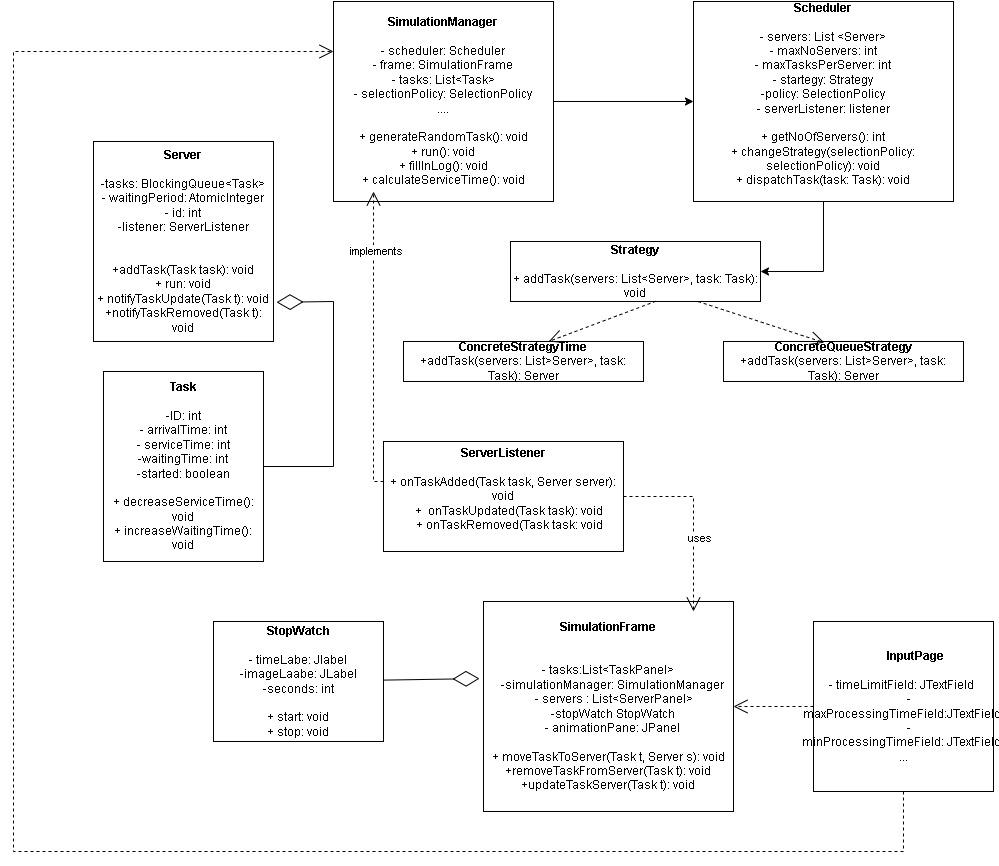

The diagram above was exported from draw.io. Its source (the exported page's mxGraphModel, read from the mxfile embedded in the PNG):
<mxGraphModel dx="1518" dy="655" grid="1" gridSize="10" guides="1" tooltips="1" connect="1" arrows="1" fold="1" page="1" pageScale="1" pageWidth="1654" pageHeight="2336" math="0" shadow="0">
  <root>
    <mxCell id="0" />
    <mxCell id="1" parent="0" />
    <mxCell id="mDoydRNhjs9LYRqy3pAh-1" value="&lt;b&gt;SimulationManager&lt;/b&gt;&lt;div&gt;&lt;br&gt;&lt;/div&gt;&lt;div&gt;- scheduler: Scheduler&lt;/div&gt;&lt;div&gt;- frame: SimulationFrame&lt;/div&gt;&lt;div&gt;- tasks: List&amp;lt;Task&amp;gt;&lt;/div&gt;&lt;div&gt;- selectionPolicy: SelectionPolicy&lt;/div&gt;&lt;div&gt;....&lt;/div&gt;&lt;div&gt;&lt;br&gt;&lt;/div&gt;&lt;div&gt;+ generateRandomTask(): void&lt;/div&gt;&lt;div&gt;+ run(): void&lt;/div&gt;&lt;div&gt;+ fillInLog(): void&lt;/div&gt;&lt;div&gt;+ calculateServiceTime(): void&lt;/div&gt;" style="rounded=0;whiteSpace=wrap;html=1;" vertex="1" parent="1">
      <mxGeometry x="400" y="50" width="220" height="200" as="geometry" />
    </mxCell>
    <mxCell id="mDoydRNhjs9LYRqy3pAh-2" value="&lt;b&gt;Scheduler&lt;/b&gt;&lt;div&gt;&lt;br&gt;&lt;div&gt;- servers: List &amp;lt;Server&amp;gt;&lt;/div&gt;&lt;div&gt;- maxNoServers: int&lt;/div&gt;&lt;div&gt;- maxTasksPerServer: int&lt;/div&gt;&lt;div&gt;- startegy: Strategy&lt;/div&gt;&lt;div&gt;-policy: SelectionPolicy&lt;/div&gt;&lt;div&gt;- serverListener: listener&lt;/div&gt;&lt;div&gt;&lt;br&gt;&lt;/div&gt;&lt;div&gt;+ getNoOfServers(): int&lt;/div&gt;&lt;div&gt;+ changeStrategy(selectionPolicy: selectionPolicy): void&lt;/div&gt;&lt;div&gt;+ dispatchTask(task: Task): void&lt;/div&gt;&lt;div&gt;&lt;br&gt;&lt;/div&gt;&lt;/div&gt;" style="rounded=0;whiteSpace=wrap;html=1;" vertex="1" parent="1">
      <mxGeometry x="760" y="50" width="260" height="200" as="geometry" />
    </mxCell>
    <mxCell id="mDoydRNhjs9LYRqy3pAh-3" value="&lt;b&gt;Strategy&lt;/b&gt;&lt;div&gt;&lt;br&gt;&lt;div&gt;+ addTask(servers: List&amp;lt;Server&amp;gt;, task: Task): void&lt;/div&gt;&lt;/div&gt;" style="rounded=0;whiteSpace=wrap;html=1;" vertex="1" parent="1">
      <mxGeometry x="577" y="290" width="250" height="60" as="geometry" />
    </mxCell>
    <mxCell id="mDoydRNhjs9LYRqy3pAh-4" value="&lt;b&gt;ConcreteStrategyTime&lt;/b&gt;&lt;div&gt;+addTask(servers: List&amp;gt;Server&amp;gt;, task: Task): Server&lt;/div&gt;" style="rounded=0;whiteSpace=wrap;html=1;" vertex="1" parent="1">
      <mxGeometry x="470" y="390" width="240" height="40" as="geometry" />
    </mxCell>
    <mxCell id="mDoydRNhjs9LYRqy3pAh-5" value="&lt;b&gt;ConcreteQueueStrategy&lt;/b&gt;&lt;br&gt;&lt;div&gt;+addTask(servers: List&amp;gt;Server&amp;gt;, task: Task): Server&lt;/div&gt;" style="rounded=0;whiteSpace=wrap;html=1;" vertex="1" parent="1">
      <mxGeometry x="790" y="390" width="240" height="40" as="geometry" />
    </mxCell>
    <mxCell id="mDoydRNhjs9LYRqy3pAh-6" value="&lt;b&gt;ServerListener&lt;/b&gt;&lt;div&gt;&lt;br&gt;&lt;/div&gt;&lt;div&gt;&lt;div&gt;+ onTaskAdded(Task task, Server server): void&lt;/div&gt;&lt;div&gt;&amp;nbsp; &amp;nbsp; +&amp;nbsp; onTaskUpdated(Task task): void&lt;/div&gt;&lt;div&gt;&amp;nbsp; &amp;nbsp; + onTaskRemoved(Task task: void&lt;/div&gt;&lt;div&gt;&lt;br&gt;&lt;/div&gt;&lt;/div&gt;" style="rounded=0;whiteSpace=wrap;html=1;" vertex="1" parent="1">
      <mxGeometry x="450" y="490" width="240" height="110" as="geometry" />
    </mxCell>
    <mxCell id="mDoydRNhjs9LYRqy3pAh-7" value="&lt;b&gt;Task&lt;/b&gt;&lt;div&gt;&lt;br&gt;&lt;div&gt;-ID: int&lt;/div&gt;&lt;div&gt;- arrivalTime: int&lt;/div&gt;&lt;div&gt;- serviceTime: int&lt;/div&gt;&lt;div&gt;-waitingTime: int&lt;/div&gt;&lt;div&gt;-started: boolean&lt;/div&gt;&lt;div&gt;&lt;br&gt;&lt;/div&gt;&lt;div&gt;+ decreaseServiceTime(): void&lt;/div&gt;&lt;div&gt;+ increaseWaitingTime(): void&lt;/div&gt;&lt;/div&gt;" style="rounded=0;whiteSpace=wrap;html=1;" vertex="1" parent="1">
      <mxGeometry x="170" y="420" width="160" height="190" as="geometry" />
    </mxCell>
    <mxCell id="mDoydRNhjs9LYRqy3pAh-8" value="&lt;b&gt;Server&lt;/b&gt;&lt;div&gt;&lt;br&gt;&lt;/div&gt;&lt;div&gt;-tasks: BlockingQueue&amp;lt;Task&amp;gt;&lt;/div&gt;&lt;div&gt;- waitingPeriod: AtomicInteger&lt;/div&gt;&lt;div&gt;- id: int&lt;/div&gt;&lt;div&gt;-listener: ServerListener&lt;/div&gt;&lt;div&gt;&lt;br&gt;&lt;/div&gt;&lt;div&gt;&lt;br&gt;&lt;/div&gt;&lt;div&gt;+addTask(Task task): void&lt;/div&gt;&lt;div&gt;+ run: void&lt;/div&gt;&lt;div&gt;+ notifyTaskUpdate(Task t): void&lt;/div&gt;&lt;div&gt;+notifyTaskRemoved(Task t): void&lt;/div&gt;" style="rounded=0;whiteSpace=wrap;html=1;" vertex="1" parent="1">
      <mxGeometry x="160" y="190" width="180" height="200" as="geometry" />
    </mxCell>
    <mxCell id="mDoydRNhjs9LYRqy3pAh-9" value="&lt;b&gt;SimulationFrame&lt;/b&gt;&lt;div&gt;&lt;br&gt;&lt;/div&gt;&lt;div&gt;&lt;br&gt;&lt;div&gt;&lt;div&gt;&amp;nbsp;- tasks:&lt;span style=&quot;background-color: transparent; color: light-dark(rgb(0, 0, 0), rgb(255, 255, 255));&quot;&gt;List&amp;lt;TaskPanel&amp;gt;&lt;/span&gt;&lt;span style=&quot;background-color: transparent; color: light-dark(rgb(0, 0, 0), rgb(255, 255, 255));&quot;&gt;&amp;nbsp;&lt;/span&gt;&lt;/div&gt;&lt;div&gt;&amp;nbsp; &amp;nbsp; -simulationManager:&amp;nbsp;&lt;span style=&quot;background-color: transparent; color: light-dark(rgb(0, 0, 0), rgb(255, 255, 255));&quot;&gt;SimulationManager&lt;/span&gt;&lt;span style=&quot;background-color: transparent; color: light-dark(rgb(0, 0, 0), rgb(255, 255, 255));&quot;&gt;&amp;nbsp;&lt;/span&gt;&lt;/div&gt;&lt;div&gt;&amp;nbsp; &amp;nbsp; - servers : L&lt;span style=&quot;background-color: transparent; color: light-dark(rgb(0, 0, 0), rgb(255, 255, 255));&quot;&gt;ist&amp;lt;ServerPanel&amp;gt;&lt;/span&gt;&lt;/div&gt;&lt;div&gt;&amp;nbsp; &amp;nbsp; -stopWatch&amp;nbsp;&lt;span style=&quot;background-color: transparent; color: light-dark(rgb(0, 0, 0), rgb(255, 255, 255));&quot;&gt;StopWatch&lt;/span&gt;&lt;span style=&quot;background-color: transparent; color: light-dark(rgb(0, 0, 0), rgb(255, 255, 255));&quot;&gt;&amp;nbsp;&lt;/span&gt;&lt;/div&gt;&lt;div&gt;&amp;nbsp; &amp;nbsp; - animationPane:&amp;nbsp;&lt;span style=&quot;background-color: transparent; color: light-dark(rgb(0, 0, 0), rgb(255, 255, 255));&quot;&gt;JPanel&lt;/span&gt;&lt;span style=&quot;background-color: transparent; color: light-dark(rgb(0, 0, 0), rgb(255, 255, 255));&quot;&gt;&amp;nbsp;&lt;/span&gt;&lt;/div&gt;&lt;/div&gt;&lt;/div&gt;&lt;div&gt;&lt;span style=&quot;background-color: transparent; color: light-dark(rgb(0, 0, 0), rgb(255, 255, 255));&quot;&gt;&lt;br&gt;&lt;/span&gt;&lt;/div&gt;&lt;div&gt;&lt;span style=&quot;background-color: transparent; color: light-dark(rgb(0, 0, 0), rgb(255, 255, 255));&quot;&gt;+ moveTaskToServer(Task t, Server s): void&lt;/span&gt;&lt;/div&gt;&lt;div&gt;&lt;span style=&quot;background-color: transparent; color: light-dark(rgb(0, 0, 0), rgb(255, 255, 255));&quot;&gt;+removeTaskFromServer(Task t): void&lt;/span&gt;&lt;/div&gt;&lt;div&gt;&lt;span style=&quot;background-color: transparent; color: light-dark(rgb(0, 0, 0), rgb(255, 255, 255));&quot;&gt;+updateTaskServer(Task t): void&lt;/span&gt;&lt;/div&gt;" style="rounded=0;whiteSpace=wrap;html=1;" vertex="1" parent="1">
      <mxGeometry x="550" y="650" width="250" height="210" as="geometry" />
    </mxCell>
    <mxCell id="mDoydRNhjs9LYRqy3pAh-10" value="&lt;b&gt;StopWatch&lt;/b&gt;&lt;div&gt;&lt;br&gt;&lt;div&gt;- timeLabe: Jlabel&lt;/div&gt;&lt;div&gt;-imageLaabe: JLabel&lt;/div&gt;&lt;div&gt;-seconds: int&lt;/div&gt;&lt;div&gt;&lt;br&gt;&lt;/div&gt;&lt;div&gt;+ start: void&lt;/div&gt;&lt;div&gt;+ stop: void&lt;/div&gt;&lt;/div&gt;" style="rounded=0;whiteSpace=wrap;html=1;" vertex="1" parent="1">
      <mxGeometry x="280" y="670" width="170" height="120" as="geometry" />
    </mxCell>
    <mxCell id="mDoydRNhjs9LYRqy3pAh-11" value="&lt;span style=&quot;white-space: pre;&quot;&gt;&#09;&lt;/span&gt;&lt;b&gt;InputPage&lt;/b&gt;&lt;div&gt;&lt;br&gt;&lt;/div&gt;&lt;div&gt;-&lt;span style=&quot;background-color: transparent;&quot;&gt;&amp;nbsp;timeLimitField:&amp;nbsp;&lt;/span&gt;&lt;span style=&quot;background-color: transparent; color: light-dark(rgb(0, 0, 0), rgb(255, 255, 255));&quot;&gt;JTextField&lt;/span&gt;&lt;span style=&quot;background-color: transparent; color: light-dark(rgb(0, 0, 0), rgb(255, 255, 255));&quot;&gt;&amp;nbsp;&lt;/span&gt;&lt;/div&gt;&lt;div&gt;&amp;nbsp; &amp;nbsp; -maxProcessingTimeField:&lt;span style=&quot;background-color: transparent; color: light-dark(rgb(0, 0, 0), rgb(255, 255, 255));&quot;&gt;JTextField&lt;/span&gt;&lt;span style=&quot;background-color: transparent; color: light-dark(rgb(0, 0, 0), rgb(255, 255, 255));&quot;&gt;&amp;nbsp;&lt;/span&gt;&lt;/div&gt;&lt;div&gt;&amp;nbsp; &amp;nbsp; -minProcessingTimeField:&amp;nbsp;&lt;span style=&quot;background-color: transparent; color: light-dark(rgb(0, 0, 0), rgb(255, 255, 255));&quot;&gt;JTextField&lt;/span&gt;&lt;span style=&quot;background-color: transparent; color: light-dark(rgb(0, 0, 0), rgb(255, 255, 255));&quot;&gt;&amp;nbsp;&lt;/span&gt;&lt;/div&gt;&lt;div&gt;...&lt;/div&gt;" style="rounded=0;whiteSpace=wrap;html=1;" vertex="1" parent="1">
      <mxGeometry x="880" y="670" width="180" height="170" as="geometry" />
    </mxCell>
    <mxCell id="mDoydRNhjs9LYRqy3pAh-17" value="" style="endArrow=classic;html=1;rounded=0;entryX=0;entryY=0.5;entryDx=0;entryDy=0;" edge="1" parent="1" target="mDoydRNhjs9LYRqy3pAh-2">
      <mxGeometry width="50" height="50" relative="1" as="geometry">
        <mxPoint x="620" y="150" as="sourcePoint" />
        <mxPoint x="620" y="100" as="targetPoint" />
      </mxGeometry>
    </mxCell>
    <mxCell id="mDoydRNhjs9LYRqy3pAh-18" value="" style="endArrow=classic;html=1;rounded=0;entryX=1;entryY=0.5;entryDx=0;entryDy=0;exitX=0.5;exitY=1;exitDx=0;exitDy=0;" edge="1" parent="1" source="mDoydRNhjs9LYRqy3pAh-2" target="mDoydRNhjs9LYRqy3pAh-3">
      <mxGeometry width="50" height="50" relative="1" as="geometry">
        <mxPoint x="570" y="260" as="sourcePoint" />
        <mxPoint x="620" y="210" as="targetPoint" />
        <Array as="points">
          <mxPoint x="890" y="320" />
        </Array>
      </mxGeometry>
    </mxCell>
    <mxCell id="mDoydRNhjs9LYRqy3pAh-19" value="" style="endArrow=open;endSize=12;dashed=1;html=1;rounded=0;exitX=0.582;exitY=0.995;exitDx=0;exitDy=0;exitPerimeter=0;entryX=0.605;entryY=0;entryDx=0;entryDy=0;entryPerimeter=0;" edge="1" parent="1" source="mDoydRNhjs9LYRqy3pAh-3" target="mDoydRNhjs9LYRqy3pAh-4">
      <mxGeometry width="160" relative="1" as="geometry">
        <mxPoint x="520" y="380" as="sourcePoint" />
        <mxPoint x="680" y="380" as="targetPoint" />
      </mxGeometry>
    </mxCell>
    <mxCell id="mDoydRNhjs9LYRqy3pAh-20" value="" style="endArrow=open;endSize=12;dashed=1;html=1;rounded=0;exitX=0.75;exitY=1;exitDx=0;exitDy=0;entryX=0.42;entryY=0.029;entryDx=0;entryDy=0;entryPerimeter=0;" edge="1" parent="1" source="mDoydRNhjs9LYRqy3pAh-3" target="mDoydRNhjs9LYRqy3pAh-5">
      <mxGeometry width="160" relative="1" as="geometry">
        <mxPoint x="732" y="360" as="sourcePoint" />
        <mxPoint x="690" y="390" as="targetPoint" />
      </mxGeometry>
    </mxCell>
    <mxCell id="mDoydRNhjs9LYRqy3pAh-21" value="" style="endArrow=diamondThin;endFill=0;endSize=24;html=1;rounded=0;exitX=1;exitY=0.5;exitDx=0;exitDy=0;entryX=1.017;entryY=0.804;entryDx=0;entryDy=0;entryPerimeter=0;" edge="1" parent="1" source="mDoydRNhjs9LYRqy3pAh-7" target="mDoydRNhjs9LYRqy3pAh-8">
      <mxGeometry width="160" relative="1" as="geometry">
        <mxPoint x="380" y="500" as="sourcePoint" />
        <mxPoint x="400" y="290" as="targetPoint" />
        <Array as="points">
          <mxPoint x="400" y="515" />
          <mxPoint x="400" y="350" />
        </Array>
      </mxGeometry>
    </mxCell>
    <mxCell id="mDoydRNhjs9LYRqy3pAh-22" value="" style="endArrow=open;endSize=12;dashed=1;html=1;rounded=0;entryX=0.182;entryY=0.95;entryDx=0;entryDy=0;entryPerimeter=0;" edge="1" parent="1" target="mDoydRNhjs9LYRqy3pAh-1">
      <mxGeometry width="160" relative="1" as="geometry">
        <mxPoint x="450" y="530" as="sourcePoint" />
        <mxPoint x="460" y="280" as="targetPoint" />
        <Array as="points">
          <mxPoint x="440" y="530" />
          <mxPoint x="440" y="410" />
        </Array>
      </mxGeometry>
    </mxCell>
    <mxCell id="mDoydRNhjs9LYRqy3pAh-25" value="implements" style="edgeLabel;html=1;align=center;verticalAlign=middle;resizable=0;points=[];" vertex="1" connectable="0" parent="mDoydRNhjs9LYRqy3pAh-22">
      <mxGeometry x="0.6075" y="-2" relative="1" as="geometry">
        <mxPoint as="offset" />
      </mxGeometry>
    </mxCell>
    <mxCell id="mDoydRNhjs9LYRqy3pAh-23" value="" style="endArrow=open;endSize=12;dashed=1;html=1;rounded=0;exitX=1;exitY=0.5;exitDx=0;exitDy=0;" edge="1" parent="1" source="mDoydRNhjs9LYRqy3pAh-6">
      <mxGeometry width="160" relative="1" as="geometry">
        <mxPoint x="760" y="520" as="sourcePoint" />
        <mxPoint x="760" y="660" as="targetPoint" />
        <Array as="points">
          <mxPoint x="760" y="545" />
        </Array>
      </mxGeometry>
    </mxCell>
    <mxCell id="mDoydRNhjs9LYRqy3pAh-24" value="uses" style="edgeLabel;html=1;align=center;verticalAlign=middle;resizable=0;points=[];" vertex="1" connectable="0" parent="mDoydRNhjs9LYRqy3pAh-23">
      <mxGeometry x="0.1847" y="5" relative="1" as="geometry">
        <mxPoint y="1" as="offset" />
      </mxGeometry>
    </mxCell>
    <mxCell id="mDoydRNhjs9LYRqy3pAh-26" value="" style="endArrow=open;endSize=12;dashed=1;html=1;rounded=0;exitX=0;exitY=0.5;exitDx=0;exitDy=0;" edge="1" parent="1" source="mDoydRNhjs9LYRqy3pAh-11" target="mDoydRNhjs9LYRqy3pAh-9">
      <mxGeometry width="160" relative="1" as="geometry">
        <mxPoint x="752" y="380" as="sourcePoint" />
        <mxPoint x="645" y="420" as="targetPoint" />
      </mxGeometry>
    </mxCell>
    <mxCell id="mDoydRNhjs9LYRqy3pAh-27" value="" style="endArrow=open;endSize=12;dashed=1;html=1;rounded=0;exitX=0.5;exitY=1;exitDx=0;exitDy=0;entryX=0;entryY=0.25;entryDx=0;entryDy=0;" edge="1" parent="1" source="mDoydRNhjs9LYRqy3pAh-11" target="mDoydRNhjs9LYRqy3pAh-1">
      <mxGeometry width="160" relative="1" as="geometry">
        <mxPoint x="762" y="390" as="sourcePoint" />
        <mxPoint x="70" y="70" as="targetPoint" />
        <Array as="points">
          <mxPoint x="970" y="900" />
          <mxPoint x="80" y="900" />
          <mxPoint x="80" y="280" />
          <mxPoint x="80" y="100" />
        </Array>
      </mxGeometry>
    </mxCell>
    <mxCell id="mDoydRNhjs9LYRqy3pAh-28" value="" style="endArrow=diamondThin;endFill=0;endSize=24;html=1;rounded=0;entryX=-0.016;entryY=0.367;entryDx=0;entryDy=0;entryPerimeter=0;" edge="1" parent="1" source="mDoydRNhjs9LYRqy3pAh-10" target="mDoydRNhjs9LYRqy3pAh-9">
      <mxGeometry width="160" relative="1" as="geometry">
        <mxPoint x="340" y="525" as="sourcePoint" />
        <mxPoint x="530" y="680" as="targetPoint" />
        <Array as="points" />
      </mxGeometry>
    </mxCell>
  </root>
</mxGraphModel>